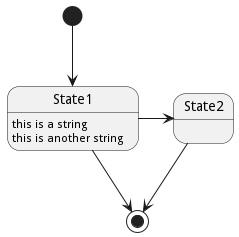

The diagram above was rendered by PlantUML. Its source (embedded in the PNG):
@startuml
[*] --> State1
State1 --> [*]
State1 : this is a string
State1 : this is another string
State1 -> State2
State2 --> [*]
@enduml